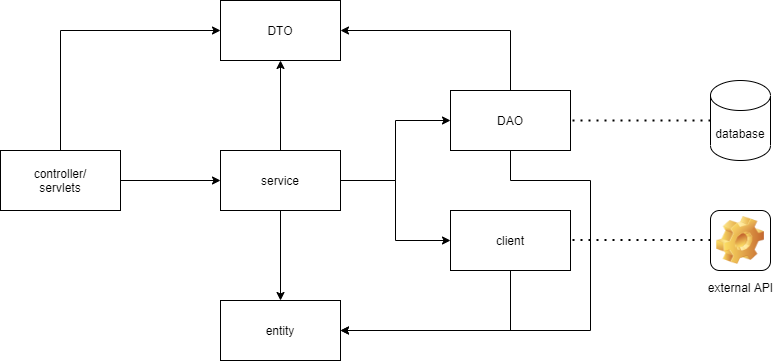

The diagram above was exported from draw.io. Its source (the exported page's mxGraphModel, read from the mxfile embedded in the PNG):
<mxGraphModel dx="1038" dy="548" grid="1" gridSize="10" guides="1" tooltips="1" connect="1" arrows="1" fold="1" page="1" pageScale="1" pageWidth="850" pageHeight="1100" math="0" shadow="0">
  <root>
    <mxCell id="0" />
    <mxCell id="1" parent="0" />
    <mxCell id="R3fXfF3d-fCifUCMYfZt-9" value="" style="edgeStyle=orthogonalEdgeStyle;rounded=0;orthogonalLoop=1;jettySize=auto;html=1;" parent="1" source="R3fXfF3d-fCifUCMYfZt-1" target="R3fXfF3d-fCifUCMYfZt-2" edge="1">
      <mxGeometry relative="1" as="geometry" />
    </mxCell>
    <mxCell id="MaRZx7HyJPtEv-TOQDcN-42" style="edgeStyle=orthogonalEdgeStyle;rounded=0;orthogonalLoop=1;jettySize=auto;html=1;exitX=0.5;exitY=0;exitDx=0;exitDy=0;entryX=0;entryY=0.5;entryDx=0;entryDy=0;" edge="1" parent="1" source="R3fXfF3d-fCifUCMYfZt-1" target="R3fXfF3d-fCifUCMYfZt-5">
      <mxGeometry relative="1" as="geometry" />
    </mxCell>
    <mxCell id="R3fXfF3d-fCifUCMYfZt-1" value="controller/&lt;br&gt;servlets" style="rounded=0;whiteSpace=wrap;html=1;" parent="1" vertex="1">
      <mxGeometry x="30" y="380" width="120" height="60" as="geometry" />
    </mxCell>
    <mxCell id="MaRZx7HyJPtEv-TOQDcN-5" style="edgeStyle=orthogonalEdgeStyle;rounded=0;orthogonalLoop=1;jettySize=auto;html=1;" edge="1" parent="1" source="R3fXfF3d-fCifUCMYfZt-2" target="R3fXfF3d-fCifUCMYfZt-5">
      <mxGeometry relative="1" as="geometry" />
    </mxCell>
    <mxCell id="MaRZx7HyJPtEv-TOQDcN-15" style="edgeStyle=orthogonalEdgeStyle;rounded=0;orthogonalLoop=1;jettySize=auto;html=1;exitX=1;exitY=0.5;exitDx=0;exitDy=0;entryX=0;entryY=0.5;entryDx=0;entryDy=0;" edge="1" parent="1" source="R3fXfF3d-fCifUCMYfZt-2" target="R3fXfF3d-fCifUCMYfZt-3">
      <mxGeometry relative="1" as="geometry" />
    </mxCell>
    <mxCell id="MaRZx7HyJPtEv-TOQDcN-16" style="edgeStyle=orthogonalEdgeStyle;rounded=0;orthogonalLoop=1;jettySize=auto;html=1;exitX=1;exitY=0.5;exitDx=0;exitDy=0;entryX=0;entryY=0.5;entryDx=0;entryDy=0;" edge="1" parent="1" source="R3fXfF3d-fCifUCMYfZt-2" target="MaRZx7HyJPtEv-TOQDcN-2">
      <mxGeometry relative="1" as="geometry" />
    </mxCell>
    <mxCell id="MaRZx7HyJPtEv-TOQDcN-38" style="edgeStyle=orthogonalEdgeStyle;rounded=0;orthogonalLoop=1;jettySize=auto;html=1;exitX=0.5;exitY=1;exitDx=0;exitDy=0;entryX=0.5;entryY=0;entryDx=0;entryDy=0;" edge="1" parent="1" source="R3fXfF3d-fCifUCMYfZt-2" target="MaRZx7HyJPtEv-TOQDcN-35">
      <mxGeometry relative="1" as="geometry" />
    </mxCell>
    <mxCell id="R3fXfF3d-fCifUCMYfZt-2" value="service" style="rounded=0;whiteSpace=wrap;html=1;" parent="1" vertex="1">
      <mxGeometry x="250" y="380" width="120" height="60" as="geometry" />
    </mxCell>
    <mxCell id="MaRZx7HyJPtEv-TOQDcN-39" style="edgeStyle=orthogonalEdgeStyle;rounded=0;orthogonalLoop=1;jettySize=auto;html=1;exitX=0.5;exitY=0;exitDx=0;exitDy=0;entryX=1;entryY=0.5;entryDx=0;entryDy=0;" edge="1" parent="1" source="R3fXfF3d-fCifUCMYfZt-3" target="R3fXfF3d-fCifUCMYfZt-5">
      <mxGeometry relative="1" as="geometry" />
    </mxCell>
    <mxCell id="MaRZx7HyJPtEv-TOQDcN-40" style="edgeStyle=orthogonalEdgeStyle;rounded=0;orthogonalLoop=1;jettySize=auto;html=1;exitX=0.5;exitY=1;exitDx=0;exitDy=0;entryX=1;entryY=0.5;entryDx=0;entryDy=0;" edge="1" parent="1" source="R3fXfF3d-fCifUCMYfZt-3" target="MaRZx7HyJPtEv-TOQDcN-35">
      <mxGeometry relative="1" as="geometry">
        <Array as="points">
          <mxPoint x="540" y="410" />
          <mxPoint x="620" y="410" />
          <mxPoint x="620" y="560" />
        </Array>
      </mxGeometry>
    </mxCell>
    <mxCell id="R3fXfF3d-fCifUCMYfZt-3" value="DAO" style="rounded=0;whiteSpace=wrap;html=1;" parent="1" vertex="1">
      <mxGeometry x="480" y="320" width="120" height="60" as="geometry" />
    </mxCell>
    <mxCell id="R3fXfF3d-fCifUCMYfZt-4" value="database" style="shape=cylinder3;whiteSpace=wrap;html=1;boundedLbl=1;backgroundOutline=1;size=15;" parent="1" vertex="1">
      <mxGeometry x="740" y="310" width="60" height="80" as="geometry" />
    </mxCell>
    <mxCell id="R3fXfF3d-fCifUCMYfZt-5" value="DTO" style="rounded=0;whiteSpace=wrap;html=1;" parent="1" vertex="1">
      <mxGeometry x="250" y="230" width="120" height="60" as="geometry" />
    </mxCell>
    <mxCell id="MaRZx7HyJPtEv-TOQDcN-1" value="external API" style="icon;html=1;image=img/clipart/Gear_128x128.png" vertex="1" parent="1">
      <mxGeometry x="740" y="440" width="60" height="60" as="geometry" />
    </mxCell>
    <mxCell id="MaRZx7HyJPtEv-TOQDcN-41" style="edgeStyle=orthogonalEdgeStyle;rounded=0;orthogonalLoop=1;jettySize=auto;html=1;exitX=0.5;exitY=1;exitDx=0;exitDy=0;entryX=1;entryY=0.5;entryDx=0;entryDy=0;" edge="1" parent="1" source="MaRZx7HyJPtEv-TOQDcN-2" target="MaRZx7HyJPtEv-TOQDcN-35">
      <mxGeometry relative="1" as="geometry" />
    </mxCell>
    <mxCell id="MaRZx7HyJPtEv-TOQDcN-2" value="client" style="rounded=0;whiteSpace=wrap;html=1;" vertex="1" parent="1">
      <mxGeometry x="480" y="440" width="120" height="60" as="geometry" />
    </mxCell>
    <mxCell id="MaRZx7HyJPtEv-TOQDcN-33" value="" style="endArrow=none;dashed=1;html=1;dashPattern=1 3;strokeWidth=2;entryX=1;entryY=0.5;entryDx=0;entryDy=0;exitX=0;exitY=0.5;exitDx=0;exitDy=0;exitPerimeter=0;" edge="1" parent="1" source="R3fXfF3d-fCifUCMYfZt-4" target="R3fXfF3d-fCifUCMYfZt-3">
      <mxGeometry width="50" height="50" relative="1" as="geometry">
        <mxPoint x="730" y="360" as="sourcePoint" />
        <mxPoint x="450" y="360" as="targetPoint" />
        <Array as="points" />
      </mxGeometry>
    </mxCell>
    <mxCell id="MaRZx7HyJPtEv-TOQDcN-34" value="" style="endArrow=none;dashed=1;html=1;dashPattern=1 3;strokeWidth=2;entryX=1;entryY=0.5;entryDx=0;entryDy=0;exitX=0;exitY=0.5;exitDx=0;exitDy=0;exitPerimeter=0;" edge="1" parent="1">
      <mxGeometry width="50" height="50" relative="1" as="geometry">
        <mxPoint x="740" y="469.5" as="sourcePoint" />
        <mxPoint x="600" y="469.5" as="targetPoint" />
        <Array as="points" />
      </mxGeometry>
    </mxCell>
    <mxCell id="MaRZx7HyJPtEv-TOQDcN-35" value="entity" style="rounded=0;whiteSpace=wrap;html=1;" vertex="1" parent="1">
      <mxGeometry x="250" y="530" width="120" height="60" as="geometry" />
    </mxCell>
  </root>
</mxGraphModel>